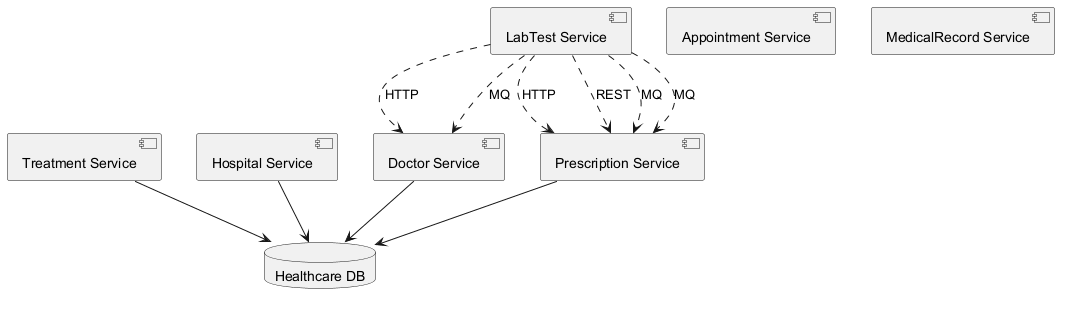

The diagram above was rendered by PlantUML. Its source (embedded in the PNG):
@startuml
skinparam backgroundColor #FFFFFF
skinparam classBackgroundColor #F1F8E9
skinparam classBorderColor #33691E
component "Treatment Service" as C_TreatmentService
component "Appointment Service" as C_AppointmentService
component "LabTest Service" as C_LabTestService
component "Hospital Service" as C_HospitalService
component "Doctor Service" as C_DoctorService
component "MedicalRecord Service" as C_MedicalRecordService
component "Prescription Service" as C_PrescriptionService
database "Healthcare DB" as DB_healthcare
C_TreatmentService --> DB_healthcare
C_HospitalService --> DB_healthcare
C_DoctorService --> DB_healthcare
C_PrescriptionService --> DB_healthcare
C_LabTestService ..> C_PrescriptionService : HTTP
C_LabTestService ..> C_DoctorService : HTTP
C_LabTestService ..> C_DoctorService : MQ
C_LabTestService ..> C_PrescriptionService : REST
C_LabTestService ..> C_PrescriptionService : MQ
C_LabTestService ..> C_PrescriptionService : MQ
@enduml